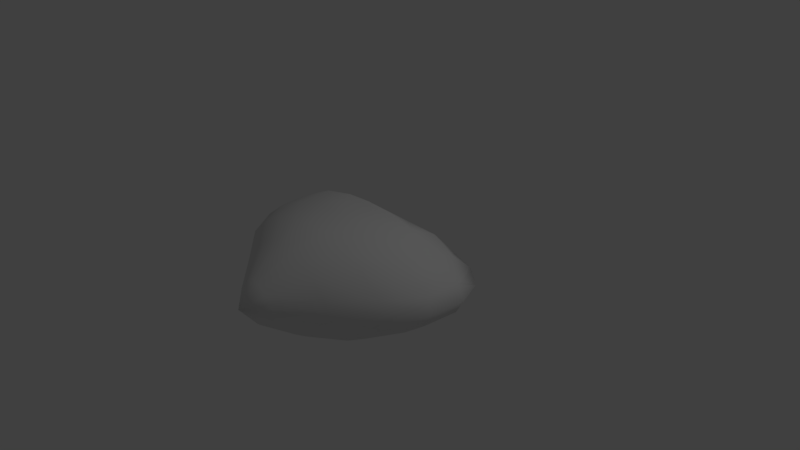 # Source: Heart.blend  (saved by Blender 2.78.0; exported with 4.5.12 LTS)
import bpy
from mathutils import Matrix  # noqa: F401  (used for matrix-valued properties, if any)

bpy.ops.wm.read_factory_settings(use_empty=True)
scene = bpy.context.scene
scene.name = 'Scene'

# ---- collections
col_collection_1 = bpy.data.collections.new('Collection 1'); scene.collection.children.link(col_collection_1)

# ---- world
world_world = bpy.data.worlds.new('World'); scene.world = world_world
world_world.color = (0.05088, 0.05088, 0.05088)
world_world.use_sun_shadow = False
world_world.sun_shadow_jitter_overblur = 0.0
world_world.cycles.sampling_method = 'MANUAL'

# ---- cameras
cam_camera = bpy.data.cameras.new('Camera')
cam_camera.clip_end = 100.0
cam_camera.lens = 35.0
cam_camera.sensor_width = 32.0
cam_camera.sensor_height = 18.0
cam_camera.ortho_scale = 7.314
cam_camera.dof.focus_distance = 0.0
cam_camera.dof.aperture_fstop = 128.0

# ---- lights
light_lamp = bpy.data.lights.new('Lamp', 'POINT')
light_lamp.transmission_factor = 0.0
light_lamp.cutoff_distance = 30.0
light_lamp.energy = 100.0
light_lamp.shadow_buffer_clip_start = 1.001
light_lamp.shadow_soft_size = 0.1
light_lamp.shadow_maximum_resolution = 0.006
light_lamp.use_absolute_resolution = True

# ---- meshes
me_plane = bpy.data.meshes.new('Plane')
me_plane.from_pydata([(0.3562, 0.004841, -0.7014), (0.3461, 0.6818, 0.01063), (0.7953, 0.004841, -0.6086), (0.7728, 0.7884, 0.01063), (1.193, 0.004841, -0.4318), (1.159, 0.6616, 0.01063), (1.534, 0.004841, -0.182), (1.491, 0.3877, 0.01063), (1.644, 0.01514, 0.01063), (0.3483, -0.4699, -0.7014), (0.0, -0.4699, -0.7211), (0.7752, -0.4699, -0.6086), (1.162, -0.4699, -0.4318), (1.494, -0.4699, -0.182), (1.6, -0.4641, 0.01063), (0.276, -0.9149, -0.7014), (0.0, -0.9149, -0.7211), (0.6195, -0.9149, -0.6086), (0.9305, -0.9149, -0.4318), (1.197, -0.9149, -0.182), (1.283, -0.8965, 0.01063), (0.1636, -1.335, -0.5505), (-4.447e-10, -1.335, -0.566), (0.371, -1.335, -0.4773), (0.5588, -1.335, -0.3381), (0.72, -1.335, -0.1412), (0.7719, -1.305, 0.01063), (0.05988, -1.766, -0.2687), (0.0, -1.766, -0.2764), (0.137, -1.766, -0.2323), (0.2068, -1.766, -0.1629), (0.2667, -1.766, -0.0896), (0.286, -1.723, 0.01063), (-0.001286, -2.0, 0.01063), (-0.3562, 0.004841, -0.7014), (-0.3461, 0.6818, 0.01063), (0.0, 0.004841, -0.7211), (-1.864e-06, 0.4107, 0.01063), (-0.7953, 0.004841, -0.6086), (-0.7728, 0.7884, 0.01063), (-1.193, 0.004841, -0.4318), (-1.159, 0.6616, 0.01063), (-1.534, 0.004841, -0.182), (-1.491, 0.3877, 0.01063), (-1.644, 0.01514, 0.01063), (-0.3483, -0.4699, -0.7014), (-0.7752, -0.4699, -0.6086), (-1.162, -0.4699, -0.4318), (-1.494, -0.4699, -0.182), (-1.6, -0.4641, 0.01063), (-0.276, -0.9149, -0.7014), (-0.6195, -0.9149, -0.6086), (-0.9305, -0.9149, -0.4318), (-1.197, -0.9149, -0.182), (-1.283, -0.8965, 0.01063), (-0.1636, -1.335, -0.5505), (-0.371, -1.335, -0.4773), (-0.5588, -1.335, -0.3381), (-0.72, -1.335, -0.1412), (-0.7719, -1.305, 0.01063), (-0.05988, -1.766, -0.2687), (-0.137, -1.766, -0.2323), (-0.2068, -1.766, -0.1629), (-0.2667, -1.766, -0.06493), (-0.286, -1.723, 0.01063), (0.3562, 0.004841, 0.7227), (0.7953, 0.004841, 0.6298), (1.193, 0.004841, 0.4531), (1.534, 0.004841, 0.2032), (0.3483, -0.4699, 0.7227), (0.0, -0.4699, 0.7423), (0.7752, -0.4699, 0.6298), (1.162, -0.4699, 0.4531), (1.494, -0.4699, 0.2032), (0.276, -0.9149, 0.7227), (0.0, -0.9149, 0.7423), (0.6195, -0.9149, 0.6298), (0.9305, -0.9149, 0.4531), (1.197, -0.9149, 0.2032), (0.1636, -1.335, 0.5718), (-4.447e-10, -1.335, 0.5873), (0.371, -1.335, 0.4986), (0.5588, -1.335, 0.3593), (0.72, -1.335, 0.1624), (0.05988, -1.766, 0.29), (0.0, -1.766, 0.2977), (0.137, -1.766, 0.2535), (0.2068, -1.766, 0.1842), (0.2667, -1.766, 0.1109), (-0.3562, 0.004841, 0.7227), (0.0, 0.004841, 0.7423), (-0.7953, 0.004841, 0.6298), (-1.193, 0.004841, 0.4531), (-1.534, 0.004841, 0.2032), (-0.3483, -0.4699, 0.7227), (-0.7752, -0.4699, 0.6298), (-1.162, -0.4699, 0.4531), (-1.494, -0.4699, 0.2032), (-0.276, -0.9149, 0.7227), (-0.6195, -0.9149, 0.6298), (-0.9305, -0.9149, 0.4531), (-1.197, -0.9149, 0.2032), (-0.1636, -1.335, 0.5718), (-0.371, -1.335, 0.4986), (-0.5588, -1.335, 0.3593), (-0.72, -1.335, 0.1624), (-0.05988, -1.766, 0.29), (-0.137, -1.766, 0.2535), (-0.2068, -1.766, 0.1842), (-0.2667, -1.766, 0.08619), (0.3385, 0.3544, -0.4493), (-9.355e-07, 0.1794, -0.462), (0.7559, 0.4233, -0.3893), (1.134, 0.3414, -0.2752), (1.458, 0.1645, -0.1138), (-0.3386, 0.3544, -0.4493), (-0.7559, 0.4233, -0.3893), (-1.134, 0.3414, -0.2752), (-1.458, 0.1645, -0.1138), (-9.355e-07, 0.1794, 0.4832), (0.7559, 0.4233, 0.4106), (0.3385, 0.3544, 0.4706), (1.134, 0.3414, 0.2964), (1.458, 0.1645, 0.135), (-0.3386, 0.3544, 0.4706), (-0.7559, 0.4233, 0.4106), (-1.134, 0.3414, 0.2964), (-1.458, 0.1645, 0.135)], [], [(111, 37, 1, 110), (110, 112, 2, 0), (112, 113, 4, 2), (113, 114, 6, 4), (7, 8, 6, 114), (2, 11, 9, 0), (8, 14, 13, 6), (0, 9, 10, 36), (4, 12, 11, 2), (6, 13, 12, 4), (11, 17, 15, 9), (14, 20, 19, 13), (12, 18, 17, 11), (9, 15, 16, 10), (13, 19, 18, 12), (17, 23, 21, 15), (20, 26, 25, 19), (18, 24, 23, 17), (15, 21, 22, 16), (19, 25, 24, 18), (23, 29, 27, 21), (26, 32, 31, 25), (24, 30, 29, 23), (21, 27, 28, 22), (25, 31, 30, 24), (29, 33, 27), (32, 33, 31), (30, 33, 29), (27, 33, 28), (31, 33, 30), (111, 115, 35, 37), (115, 34, 38, 116), (116, 38, 40, 117), (117, 40, 42, 118), (43, 118, 42, 44), (38, 34, 45, 46), (44, 42, 48, 49), (34, 36, 10, 45), (40, 38, 46, 47), (42, 40, 47, 48), (46, 45, 50, 51), (49, 48, 53, 54), (47, 46, 51, 52), (45, 10, 16, 50), (48, 47, 52, 53), (51, 50, 55, 56), (54, 53, 58, 59), (52, 51, 56, 57), (50, 16, 22, 55), (53, 52, 57, 58), (56, 55, 60, 61), (59, 58, 63, 64), (57, 56, 61, 62), (55, 22, 28, 60), (58, 57, 62, 63), (61, 60, 33), (64, 63, 33), (62, 61, 33), (60, 28, 33), (63, 62, 33), (119, 121, 1, 37), (121, 65, 66, 120), (120, 66, 67, 122), (122, 67, 68, 123), (7, 123, 68, 8), (66, 65, 69, 71), (8, 68, 73, 14), (65, 90, 70, 69), (67, 66, 71, 72), (68, 67, 72, 73), (71, 69, 74, 76), (14, 73, 78, 20), (72, 71, 76, 77), (69, 70, 75, 74), (73, 72, 77, 78), (76, 74, 79, 81), (20, 78, 83, 26), (77, 76, 81, 82), (74, 75, 80, 79), (78, 77, 82, 83), (81, 79, 84, 86), (26, 83, 88, 32), (82, 81, 86, 87), (79, 80, 85, 84), (83, 82, 87, 88), (86, 84, 33), (32, 88, 33), (87, 86, 33), (84, 85, 33), (88, 87, 33), (119, 37, 35, 124), (124, 125, 91, 89), (125, 126, 92, 91), (126, 127, 93, 92), (43, 44, 93, 127), (91, 95, 94, 89), (44, 49, 97, 93), (89, 94, 70, 90), (92, 96, 95, 91), (93, 97, 96, 92), (95, 99, 98, 94), (49, 54, 101, 97), (96, 100, 99, 95), (94, 98, 75, 70), (97, 101, 100, 96), (99, 103, 102, 98), (54, 59, 105, 101), (100, 104, 103, 99), (98, 102, 80, 75), (101, 105, 104, 100), (103, 107, 106, 102), (59, 64, 109, 105), (104, 108, 107, 103), (102, 106, 85, 80), (105, 109, 108, 104), (107, 33, 106), (64, 33, 109), (108, 33, 107), (106, 33, 85), (109, 33, 108), (41, 43, 127, 126), (39, 41, 126, 125), (35, 39, 125, 124), (90, 119, 124, 89), (5, 122, 123, 7), (3, 120, 122, 5), (1, 121, 120, 3), (90, 65, 121, 119), (41, 117, 118, 43), (39, 116, 117, 41), (35, 115, 116, 39), (36, 34, 115, 111), (5, 7, 114, 113), (3, 5, 113, 112), (1, 3, 112, 110), (36, 111, 110, 0)])
me_plane.polygons.foreach_set('use_smooth', [True] * 136)
_uv = me_plane.uv_layers.new(name='UVMap')
_uv.uv.foreach_set('vector', [0.3284, 0.9423, 0.3284, 0.9436, 0.3303, 0.9451, 0.3302, 0.9431, 0.3302, 0.9431, 0.3325, 0.9434, 0.3324, 0.941, 0.3302, 0.941, 0.3325, 0.9434, 0.3347, 0.9431, 0.3346, 0.9411, 0.3324, 0.941, 0.3347, 0.9431, 0.3367, 0.9424, 0.3367, 0.9412, 0.3346, 0.9411, 0.3367, 0.9435, 0.3375, 0.9414, 0.3367, 0.9412, 0.3367, 0.9424, 0.3324, 0.941, 0.3323, 0.9386, 0.3301, 0.9386, 0.3302, 0.941, 0.3375, 0.9414, 0.3373, 0.9387, 0.3365, 0.9387, 0.3367, 0.9412, 0.3302, 0.941, 0.3301, 0.9386, 0.3284, 0.9386, 0.3284, 0.941, 0.3346, 0.9411, 0.3344, 0.9386, 0.3323, 0.9386, 0.3324, 0.941, 0.3367, 0.9412, 0.3365, 0.9387, 0.3344, 0.9386, 0.3346, 0.9411, 0.3323, 0.9386, 0.3315, 0.9363, 0.3298, 0.9364, 0.3301, 0.9386, 0.3373, 0.9387, 0.3355, 0.9363, 0.3348, 0.9363, 0.3365, 0.9387, 0.3344, 0.9386, 0.3332, 0.9363, 0.3315, 0.9363, 0.3323, 0.9386, 0.3301, 0.9386, 0.3298, 0.9364, 0.3284, 0.9364, 0.3284, 0.9386, 0.3365, 0.9387, 0.3348, 0.9363, 0.3332, 0.9363, 0.3344, 0.9386, 0.3315, 0.9363, 0.3303, 0.9341, 0.3292, 0.9342, 0.3298, 0.9364, 0.3355, 0.9363, 0.3327, 0.934, 0.3323, 0.934, 0.3348, 0.9363, 0.3332, 0.9363, 0.3313, 0.9341, 0.3303, 0.9341, 0.3315, 0.9363, 0.3298, 0.9364, 0.3292, 0.9342, 0.3284, 0.9342, 0.3284, 0.9364, 0.3348, 0.9363, 0.3323, 0.934, 0.3313, 0.9341, 0.3332, 0.9363, 0.3303, 0.9341, 0.3291, 0.9317, 0.3287, 0.9317, 0.3292, 0.9342, 0.3327, 0.934, 0.33, 0.9317, 0.3298, 0.9316, 0.3323, 0.934, 0.3313, 0.9341, 0.3295, 0.9316, 0.3291, 0.9317, 0.3303, 0.9341, 0.3292, 0.9342, 0.3287, 0.9317, 0.3284, 0.9317, 0.3284, 0.9342, 0.3323, 0.934, 0.3298, 0.9316, 0.3295, 0.9316, 0.3313, 0.9341, 0.3291, 0.9317, 0.3284, 0.9302, 0.3287, 0.9317, 0.33, 0.9317, 0.3284, 0.9302, 0.3298, 0.9316, 0.3295, 0.9316, 0.3284, 0.9302, 0.3291, 0.9317, 0.3287, 0.9317, 0.3284, 0.9302, 0.3284, 0.9317, 0.3298, 0.9316, 0.3284, 0.9302, 0.3295, 0.9316, 0.3284, 0.9423, 0.3265, 0.9431, 0.3264, 0.9451, 0.3284, 0.9436, 0.3265, 0.9431, 0.3266, 0.941, 0.3243, 0.941, 0.3242, 0.9434, 0.3242, 0.9434, 0.3243, 0.941, 0.3221, 0.9411, 0.322, 0.9431, 0.322, 0.9431, 0.3221, 0.9411, 0.32, 0.9412, 0.32, 0.9424, 0.32, 0.9435, 0.32, 0.9424, 0.32, 0.9412, 0.3192, 0.9414, 0.3243, 0.941, 0.3266, 0.941, 0.3266, 0.9386, 0.3244, 0.9386, 0.3192, 0.9414, 0.32, 0.9412, 0.3203, 0.9387, 0.3194, 0.9387, 0.3266, 0.941, 0.3284, 0.941, 0.3284, 0.9386, 0.3266, 0.9386, 0.3221, 0.9411, 0.3243, 0.941, 0.3244, 0.9386, 0.3223, 0.9386, 0.32, 0.9412, 0.3221, 0.9411, 0.3223, 0.9386, 0.3203, 0.9387, 0.3244, 0.9386, 0.3266, 0.9386, 0.327, 0.9364, 0.3252, 0.9363, 0.3194, 0.9387, 0.3203, 0.9387, 0.3219, 0.9363, 0.3212, 0.9363, 0.3223, 0.9386, 0.3244, 0.9386, 0.3252, 0.9363, 0.3235, 0.9363, 0.3266, 0.9386, 0.3284, 0.9386, 0.3284, 0.9364, 0.327, 0.9364, 0.3203, 0.9387, 0.3223, 0.9386, 0.3235, 0.9363, 0.3219, 0.9363, 0.3252, 0.9363, 0.327, 0.9364, 0.3275, 0.9342, 0.3264, 0.9341, 0.3212, 0.9363, 0.3219, 0.9363, 0.3244, 0.934, 0.3241, 0.934, 0.3235, 0.9363, 0.3252, 0.9363, 0.3264, 0.9341, 0.3254, 0.9341, 0.327, 0.9364, 0.3284, 0.9364, 0.3284, 0.9342, 0.3275, 0.9342, 0.3219, 0.9363, 0.3235, 0.9363, 0.3254, 0.9341, 0.3244, 0.934, 0.3264, 0.9341, 0.3275, 0.9342, 0.328, 0.9317, 0.3276, 0.9317, 0.3241, 0.934, 0.3244, 0.934, 0.3269, 0.9315, 0.3268, 0.9317, 0.3254, 0.9341, 0.3264, 0.9341, 0.3276, 0.9317, 0.3272, 0.9316, 0.3275, 0.9342, 0.3284, 0.9342, 0.3284, 0.9317, 0.328, 0.9317, 0.3244, 0.934, 0.3254, 0.9341, 0.3272, 0.9316, 0.3269, 0.9315, 0.3276, 0.9317, 0.328, 0.9317, 0.3284, 0.9302, 0.3268, 0.9317, 0.3269, 0.9315, 0.3284, 0.9302, 0.3272, 0.9316, 0.3276, 0.9317, 0.3284, 0.9302, 0.328, 0.9317, 0.3284, 0.9317, 0.3284, 0.9302, 0.3269, 0.9315, 0.3272, 0.9316, 0.3284, 0.9302, 0.3284, 0.9427, 0.3304, 0.9435, 0.3303, 0.9451, 0.3284, 0.9436, 0.3304, 0.9435, 0.3306, 0.9418, 0.3333, 0.9417, 0.333, 0.9437, 0.333, 0.9437, 0.3333, 0.9417, 0.3355, 0.9416, 0.3352, 0.9433, 0.3352, 0.9433, 0.3355, 0.9416, 0.3372, 0.9415, 0.3369, 0.9425, 0.3367, 0.9435, 0.3369, 0.9425, 0.3372, 0.9415, 0.3375, 0.9414, 0.3333, 0.9417, 0.3306, 0.9418, 0.3305, 0.9388, 0.3331, 0.9388, 0.3375, 0.9414, 0.3372, 0.9415, 0.3369, 0.9387, 0.3373, 0.9387, 0.3306, 0.9418, 0.3284, 0.9418, 0.3284, 0.9388, 0.3305, 0.9388, 0.3355, 0.9416, 0.3333, 0.9417, 0.3331, 0.9388, 0.3353, 0.9388, 0.3372, 0.9415, 0.3355, 0.9416, 0.3353, 0.9388, 0.3369, 0.9387, 0.3331, 0.9388, 0.3305, 0.9388, 0.3301, 0.936, 0.3322, 0.9361, 0.3373, 0.9387, 0.3369, 0.9387, 0.3352, 0.9362, 0.3355, 0.9363, 0.3353, 0.9388, 0.3331, 0.9388, 0.3322, 0.9361, 0.3339, 0.9361, 0.3305, 0.9388, 0.3284, 0.9388, 0.3284, 0.936, 0.3301, 0.936, 0.3369, 0.9387, 0.3353, 0.9388, 0.3339, 0.9361, 0.3352, 0.9362, 0.3322, 0.9361, 0.3301, 0.936, 0.3294, 0.9335, 0.3306, 0.9336, 0.3355, 0.9363, 0.3352, 0.9362, 0.3325, 0.9338, 0.3327, 0.934, 0.3339, 0.9361, 0.3322, 0.9361, 0.3306, 0.9336, 0.3316, 0.9337, 0.3301, 0.936, 0.3284, 0.936, 0.3284, 0.9335, 0.3294, 0.9335, 0.3352, 0.9362, 0.3339, 0.9361, 0.3316, 0.9337, 0.3325, 0.9338, 0.3306, 0.9336, 0.3294, 0.9335, 0.3287, 0.9312, 0.3292, 0.9312, 0.3327, 0.934, 0.3325, 0.9338, 0.3299, 0.9314, 0.33, 0.9317, 0.3316, 0.9337, 0.3306, 0.9336, 0.3292, 0.9312, 0.3295, 0.9313, 0.3294, 0.9335, 0.3284, 0.9335, 0.3284, 0.9312, 0.3287, 0.9312, 0.3325, 0.9338, 0.3316, 0.9337, 0.3295, 0.9313, 0.3299, 0.9314, 0.3292, 0.9312, 0.3287, 0.9312, 0.3284, 0.9302, 0.33, 0.9317, 0.3299, 0.9314, 0.3284, 0.9302, 0.3295, 0.9313, 0.3292, 0.9312, 0.3284, 0.9302, 0.3287, 0.9312, 0.3284, 0.9312, 0.3284, 0.9302, 0.3299, 0.9314, 0.3295, 0.9313, 0.3284, 0.9302, 0.3284, 0.9427, 0.3284, 0.9436, 0.3264, 0.9451, 0.3263, 0.9435, 0.3263, 0.9435, 0.3237, 0.9437, 0.3234, 0.9417, 0.3261, 0.9418, 0.3237, 0.9437, 0.3216, 0.9433, 0.3212, 0.9416, 0.3234, 0.9417, 0.3216, 0.9433, 0.3198, 0.9425, 0.3195, 0.9415, 0.3212, 0.9416, 0.32, 0.9435, 0.3192, 0.9414, 0.3195, 0.9415, 0.3198, 0.9425, 0.3234, 0.9417, 0.3236, 0.9388, 0.3262, 0.9388, 0.3261, 0.9418, 0.3192, 0.9414, 0.3194, 0.9387, 0.3198, 0.9387, 0.3195, 0.9415, 0.3261, 0.9418, 0.3262, 0.9388, 0.3284, 0.9388, 0.3284, 0.9418, 0.3212, 0.9416, 0.3214, 0.9388, 0.3236, 0.9388, 0.3234, 0.9417, 0.3195, 0.9415, 0.3198, 0.9387, 0.3214, 0.9388, 0.3212, 0.9416, 0.3236, 0.9388, 0.3245, 0.9361, 0.3266, 0.936, 0.3262, 0.9388, 0.3194, 0.9387, 0.3212, 0.9363, 0.3215, 0.9362, 0.3198, 0.9387, 0.3214, 0.9388, 0.3228, 0.9361, 0.3245, 0.9361, 0.3236, 0.9388, 0.3262, 0.9388, 0.3266, 0.936, 0.3284, 0.936, 0.3284, 0.9388, 0.3198, 0.9387, 0.3215, 0.9362, 0.3228, 0.9361, 0.3214, 0.9388, 0.3245, 0.9361, 0.3261, 0.9336, 0.3274, 0.9335, 0.3266, 0.936, 0.3212, 0.9363, 0.3241, 0.934, 0.3242, 0.9338, 0.3215, 0.9362, 0.3228, 0.9361, 0.3251, 0.9337, 0.3261, 0.9336, 0.3245, 0.9361, 0.3266, 0.936, 0.3274, 0.9335, 0.3284, 0.9335, 0.3284, 0.936, 0.3215, 0.9362, 0.3242, 0.9338, 0.3251, 0.9337, 0.3228, 0.9361, 0.3261, 0.9336, 0.3276, 0.9312, 0.328, 0.9312, 0.3274, 0.9335, 0.3241, 0.934, 0.3268, 0.9317, 0.3269, 0.9314, 0.3242, 0.9338, 0.3251, 0.9337, 0.3272, 0.9313, 0.3276, 0.9312, 0.3261, 0.9336, 0.3274, 0.9335, 0.328, 0.9312, 0.3284, 0.9312, 0.3284, 0.9335, 0.3242, 0.9338, 0.3269, 0.9314, 0.3272, 0.9313, 0.3251, 0.9337, 0.3276, 0.9312, 0.3284, 0.9302, 0.328, 0.9312, 0.3268, 0.9317, 0.3284, 0.9302, 0.3269, 0.9314, 0.3272, 0.9313, 0.3284, 0.9302, 0.3276, 0.9312, 0.328, 0.9312, 0.3284, 0.9302, 0.3284, 0.9312, 0.3269, 0.9314, 0.3284, 0.9302, 0.3272, 0.9313, 0.3219, 0.945, 0.32, 0.9435, 0.3198, 0.9425, 0.3216, 0.9433, 0.324, 0.9457, 0.3219, 0.945, 0.3216, 0.9433, 0.3237, 0.9437, 0.3264, 0.9451, 0.324, 0.9457, 0.3237, 0.9437, 0.3263, 0.9435, 0.3284, 0.9418, 0.3284, 0.9427, 0.3263, 0.9435, 0.3261, 0.9418, 0.3348, 0.945, 0.3352, 0.9433, 0.3369, 0.9425, 0.3367, 0.9435, 0.3327, 0.9457, 0.333, 0.9437, 0.3352, 0.9433, 0.3348, 0.945, 0.3303, 0.9451, 0.3304, 0.9435, 0.333, 0.9437, 0.3327, 0.9457, 0.3284, 0.9418, 0.3306, 0.9418, 0.3304, 0.9435, 0.3284, 0.9427, 0.3219, 0.945, 0.322, 0.9431, 0.32, 0.9424, 0.32, 0.9435, 0.324, 0.9457, 0.3242, 0.9434, 0.322, 0.9431, 0.3219, 0.945, 0.3264, 0.9451, 0.3265, 0.9431, 0.3242, 0.9434, 0.324, 0.9457, 0.3284, 0.941, 0.3266, 0.941, 0.3265, 0.9431, 0.3284, 0.9423, 0.3348, 0.945, 0.3367, 0.9435, 0.3367, 0.9424, 0.3347, 0.9431, 0.3327, 0.9457, 0.3348, 0.945, 0.3347, 0.9431, 0.3325, 0.9434, 0.3303, 0.9451, 0.3327, 0.9457, 0.3325, 0.9434, 0.3302, 0.9431, 0.3284, 0.941, 0.3284, 0.9423, 0.3302, 0.9431, 0.3302, 0.941])
_ca = me_plane.color_attributes.new('Col', 'BYTE_COLOR', 'CORNER')
_ca.data.foreach_set('color', [0.6584, 0.016, 0.01229, 1.0, 0.6584, 0.016, 0.01229, 1.0, 0.6584, 0.016, 0.01229, 1.0, 0.6584, 0.016, 0.01229, 1.0, 0.6584, 0.016, 0.01229, 1.0, 0.6584, 0.016, 0.01229, 1.0, 0.6584, 0.016, 0.01229, 1.0, 0.6584, 0.016, 0.01229, 1.0, 0.6584, 0.016, 0.01229, 1.0, 0.6584, 0.016, 0.01229, 1.0, 0.6584, 0.016, 0.01229, 1.0, 0.6584, 0.016, 0.01229, 1.0, 0.6584, 0.016, 0.01229, 1.0, 0.6584, 0.016, 0.01229, 1.0, 0.6584, 0.016, 0.01229, 1.0, 0.6584, 0.016, 0.01229, 1.0, 0.6584, 0.016, 0.01229, 1.0, 0.6584, 0.016, 0.01229, 1.0, 0.6584, 0.016, 0.01229, 1.0, 0.6584, 0.016, 0.01229, 1.0, 0.6584, 0.016, 0.01229, 1.0, 0.6584, 0.016, 0.01229, 1.0, 0.6584, 0.016, 0.01229, 1.0, 0.6584, 0.016, 0.01229, 1.0, 0.6584, 0.016, 0.01229, 1.0, 0.6584, 0.016, 0.01229, 1.0, 0.6584, 0.016, 0.01229, 1.0, 0.6584, 0.016, 0.01229, 1.0, 0.6584, 0.016, 0.01229, 1.0, 0.6584, 0.016, 0.01229, 1.0, 0.6584, 0.016, 0.01229, 1.0, 0.6584, 0.016, 0.01229, 1.0, 0.6584, 0.016, 0.01229, 1.0, 0.6584, 0.016, 0.01229, 1.0, 0.6584, 0.016, 0.01229, 1.0, 0.6584, 0.016, 0.01229, 1.0, 0.6584, 0.016, 0.01229, 1.0, 0.6584, 0.016, 0.01229, 1.0, 0.6584, 0.016, 0.01229, 1.0, 0.6584, 0.016, 0.01229, 1.0, 0.6584, 0.016, 0.01229, 1.0, 0.6584, 0.016, 0.01229, 1.0, 0.6584, 0.016, 0.01229, 1.0, 0.6584, 0.016, 0.01229, 1.0, 0.6584, 0.016, 0.01229, 1.0, 0.6584, 0.016, 0.01229, 1.0, 0.6584, 0.016, 0.01229, 1.0, 0.6584, 0.016, 0.01229, 1.0, 0.6584, 0.016, 0.01229, 1.0, 0.6584, 0.016, 0.01229, 1.0, 0.6584, 0.016, 0.01229, 1.0, 0.6584, 0.016, 0.01229, 1.0, 0.6584, 0.016, 0.01229, 1.0, 0.6584, 0.016, 0.01229, 1.0, 0.6584, 0.016, 0.01229, 1.0, 0.6584, 0.016, 0.01229, 1.0, 0.6584, 0.016, 0.01229, 1.0, 0.6584, 0.016, 0.01229, 1.0, 0.6584, 0.016, 0.01229, 1.0, 0.6584, 0.016, 0.01229, 1.0, 0.6584, 0.016, 0.01229, 1.0, 0.6584, 0.016, 0.01229, 1.0, 0.6584, 0.016, 0.01229, 1.0, 0.6584, 0.016, 0.01229, 1.0, 0.6584, 0.016, 0.01229, 1.0, 0.6584, 0.016, 0.01229, 1.0, 0.6584, 0.016, 0.01229, 1.0, 0.6584, 0.016, 0.01229, 1.0, 0.6584, 0.016, 0.01229, 1.0, 0.6584, 0.016, 0.01229, 1.0, 0.6584, 0.016, 0.01229, 1.0, 0.6584, 0.016, 0.01229, 1.0, 0.6584, 0.016, 0.01229, 1.0, 0.6584, 0.016, 0.01229, 1.0, 0.6584, 0.016, 0.01229, 1.0, 0.6584, 0.016, 0.01229, 1.0, 0.6584, 0.016, 0.01229, 1.0, 0.6584, 0.016, 0.01229, 1.0, 0.6584, 0.016, 0.01229, 1.0, 0.6584, 0.016, 0.01229, 1.0, 0.6584, 0.016, 0.01229, 1.0, 0.6584, 0.016, 0.01229, 1.0, 0.6584, 0.016, 0.01229, 1.0, 0.6584, 0.016, 0.01229, 1.0, 0.6584, 0.016, 0.01229, 1.0, 0.6584, 0.016, 0.01229, 1.0, 0.6584, 0.016, 0.01229, 1.0, 0.6584, 0.016, 0.01229, 1.0, 0.6584, 0.016, 0.01229, 1.0, 0.6584, 0.016, 0.01229, 1.0, 0.6584, 0.016, 0.01229, 1.0, 0.6584, 0.016, 0.01229, 1.0, 0.6584, 0.016, 0.01229, 1.0, 0.6584, 0.016, 0.01229, 1.0, 0.6584, 0.016, 0.01229, 1.0, 0.6584, 0.016, 0.01229, 1.0, 0.6584, 0.016, 0.01229, 1.0, 0.6584, 0.016, 0.01229, 1.0, 0.6584, 0.016, 0.01229, 1.0, 0.6584, 0.016, 0.01229, 1.0, 0.6584, 0.016, 0.01229, 1.0, 0.6584, 0.016, 0.01229, 1.0, 0.6584, 0.016, 0.01229, 1.0, 0.6584, 0.016, 0.01229, 1.0, 0.6584, 0.016, 0.01229, 1.0, 0.6584, 0.016, 0.01229, 1.0, 0.6584, 0.016, 0.01229, 1.0, 0.6584, 0.016, 0.01229, 1.0, 0.6584, 0.016, 0.01229, 1.0, 0.6584, 0.016, 0.01229, 1.0, 0.6584, 0.016, 0.01229, 1.0, 0.6584, 0.016, 0.01229, 1.0, 0.6584, 0.016, 0.01229, 1.0, 0.6584, 0.016, 0.01229, 1.0, 0.6584, 0.016, 0.01229, 1.0, 0.6584, 0.016, 0.01229, 1.0, 0.6584, 0.016, 0.01229, 1.0, 0.6584, 0.016, 0.01229, 1.0, 0.6584, 0.016, 0.01229, 1.0, 0.6584, 0.016, 0.01229, 1.0, 0.6584, 0.016, 0.01229, 1.0, 0.6584, 0.016, 0.01229, 1.0, 0.6584, 0.016, 0.01229, 1.0, 0.6584, 0.016, 0.01229, 1.0, 0.6584, 0.016, 0.01229, 1.0, 0.6584, 0.016, 0.01229, 1.0, 0.6584, 0.016, 0.01229, 1.0, 0.6584, 0.016, 0.01229, 1.0, 0.6584, 0.016, 0.01229, 1.0, 0.6584, 0.016, 0.01229, 1.0, 0.6584, 0.016, 0.01229, 1.0, 0.6584, 0.016, 0.01229, 1.0, 0.6584, 0.016, 0.01229, 1.0, 0.6584, 0.016, 0.01229, 1.0, 0.6584, 0.016, 0.01229, 1.0, 0.6584, 0.016, 0.01229, 1.0, 0.6584, 0.016, 0.01229, 1.0, 0.6584, 0.016, 0.01229, 1.0, 0.6584, 0.016, 0.01229, 1.0, 0.6584, 0.016, 0.01229, 1.0, 0.6584, 0.016, 0.01229, 1.0, 0.6584, 0.016, 0.01229, 1.0, 0.6584, 0.016, 0.01229, 1.0, 0.6584, 0.016, 0.01229, 1.0, 0.6584, 0.016, 0.01229, 1.0, 0.6584, 0.016, 0.01229, 1.0, 0.6584, 0.016, 0.01229, 1.0, 0.6584, 0.016, 0.01229, 1.0, 0.6584, 0.016, 0.01229, 1.0, 0.6584, 0.016, 0.01229, 1.0, 0.6584, 0.016, 0.01229, 1.0, 0.6584, 0.016, 0.01229, 1.0, 0.6584, 0.016, 0.01229, 1.0, 0.6584, 0.016, 0.01229, 1.0, 0.6584, 0.016, 0.01229, 1.0, 0.6584, 0.016, 0.01229, 1.0, 0.6584, 0.016, 0.01229, 1.0, 0.6584, 0.016, 0.01229, 1.0, 0.6584, 0.016, 0.01229, 1.0, 0.6584, 0.016, 0.01229, 1.0, 0.6584, 0.016, 0.01229, 1.0, 0.6584, 0.016, 0.01229, 1.0, 0.6584, 0.016, 0.01229, 1.0, 0.6584, 0.016, 0.01229, 1.0, 0.6584, 0.016, 0.01229, 1.0, 0.6584, 0.016, 0.01229, 1.0, 0.6584, 0.016, 0.01229, 1.0, 0.6584, 0.016, 0.01229, 1.0, 0.6584, 0.016, 0.01229, 1.0, 0.6584, 0.016, 0.01229, 1.0, 0.6584, 0.016, 0.01229, 1.0, 0.6584, 0.016, 0.01229, 1.0, 0.6584, 0.016, 0.01229, 1.0, 0.6584, 0.016, 0.01229, 1.0, 0.6584, 0.016, 0.01229, 1.0, 0.6584, 0.016, 0.01229, 1.0, 0.6584, 0.016, 0.01229, 1.0, 0.6584, 0.016, 0.01229, 1.0, 0.6584, 0.016, 0.01229, 1.0, 0.6584, 0.016, 0.01229, 1.0, 0.6584, 0.016, 0.01229, 1.0, 0.6584, 0.016, 0.01229, 1.0, 0.6584, 0.016, 0.01229, 1.0, 0.6584, 0.016, 0.01229, 1.0, 0.6584, 0.016, 0.01229, 1.0, 0.6584, 0.016, 0.01229, 1.0, 0.6584, 0.016, 0.01229, 1.0, 0.6584, 0.016, 0.01229, 1.0, 0.6584, 0.016, 0.01229, 1.0, 0.6584, 0.016, 0.01229, 1.0, 0.6584, 0.016, 0.01229, 1.0, 0.6584, 0.016, 0.01229, 1.0, 0.6584, 0.016, 0.01229, 1.0, 0.6584, 0.016, 0.01229, 1.0, 0.6584, 0.016, 0.01229, 1.0, 0.6584, 0.016, 0.01229, 1.0, 0.6584, 0.016, 0.01229, 1.0, 0.6584, 0.016, 0.01229, 1.0, 0.6584, 0.016, 0.01229, 1.0, 0.6584, 0.016, 0.01229, 1.0, 0.6584, 0.016, 0.01229, 1.0, 0.6584, 0.016, 0.01229, 1.0, 0.6584, 0.016, 0.01229, 1.0, 0.6584, 0.016, 0.01229, 1.0, 0.6584, 0.016, 0.01229, 1.0, 0.6584, 0.016, 0.01229, 1.0, 0.6584, 0.016, 0.01229, 1.0, 0.6584, 0.016, 0.01229, 1.0, 0.6584, 0.016, 0.01229, 1.0, 0.6584, 0.016, 0.01229, 1.0, 0.6584, 0.016, 0.01229, 1.0, 0.6584, 0.016, 0.01229, 1.0, 0.6584, 0.016, 0.01229, 1.0, 0.6584, 0.016, 0.01229, 1.0, 0.6584, 0.016, 0.01229, 1.0, 0.6584, 0.016, 0.01229, 1.0, 0.6584, 0.016, 0.01229, 1.0, 0.6584, 0.016, 0.01229, 1.0, 0.6584, 0.016, 0.01229, 1.0, 0.6584, 0.016, 0.01229, 1.0, 0.6584, 0.016, 0.01229, 1.0, 0.6584, 0.016, 0.01229, 1.0, 0.6584, 0.016, 0.01229, 1.0, 0.6584, 0.016, 0.01229, 1.0, 0.6584, 0.016, 0.01229, 1.0, 0.6584, 0.016, 0.01229, 1.0, 0.6584, 0.016, 0.01229, 1.0, 0.6584, 0.016, 0.01229, 1.0, 0.6584, 0.016, 0.01229, 1.0, 0.6584, 0.016, 0.01229, 1.0, 0.6584, 0.016, 0.01229, 1.0, 0.6584, 0.016, 0.01229, 1.0, 0.6584, 0.016, 0.01229, 1.0, 0.6584, 0.016, 0.01229, 1.0, 0.6584, 0.016, 0.01229, 1.0, 0.6584, 0.016, 0.01229, 1.0, 0.6584, 0.016, 0.01229, 1.0, 0.6584, 0.016, 0.01229, 1.0, 0.6584, 0.016, 0.01229, 1.0, 0.6584, 0.016, 0.01229, 1.0, 0.6584, 0.016, 0.01229, 1.0, 0.6584, 0.016, 0.01229, 1.0, 0.6584, 0.016, 0.01229, 1.0, 0.6584, 0.016, 0.01229, 1.0, 0.6584, 0.016, 0.01229, 1.0, 0.6584, 0.016, 0.01229, 1.0, 0.6584, 0.016, 0.01229, 1.0, 0.6584, 0.016, 0.01229, 1.0, 0.6584, 0.016, 0.01229, 1.0, 0.6584, 0.016, 0.01229, 1.0, 0.6584, 0.016, 0.01229, 1.0, 0.6584, 0.016, 0.01229, 1.0, 0.6584, 0.016, 0.01229, 1.0, 0.6584, 0.016, 0.01229, 1.0, 0.6584, 0.016, 0.01229, 1.0, 0.6584, 0.016, 0.01229, 1.0, 0.6584, 0.016, 0.01229, 1.0, 0.6584, 0.016, 0.01229, 1.0, 0.6584, 0.016, 0.01229, 1.0, 0.6584, 0.016, 0.01229, 1.0, 0.6584, 0.016, 0.01229, 1.0, 0.6584, 0.016, 0.01229, 1.0, 0.6584, 0.016, 0.01229, 1.0, 0.6584, 0.016, 0.01229, 1.0, 0.6584, 0.016, 0.01229, 1.0, 0.6584, 0.016, 0.01229, 1.0, 0.6584, 0.016, 0.01229, 1.0, 0.6584, 0.016, 0.01229, 1.0, 0.6584, 0.016, 0.01229, 1.0, 0.6584, 0.016, 0.01229, 1.0, 0.6584, 0.016, 0.01229, 1.0, 0.6584, 0.016, 0.01229, 1.0, 0.6584, 0.016, 0.01229, 1.0, 0.6584, 0.016, 0.01229, 1.0, 0.6584, 0.016, 0.01229, 1.0, 0.6584, 0.016, 0.01229, 1.0, 0.6584, 0.016, 0.01229, 1.0, 0.6584, 0.016, 0.01229, 1.0, 0.6584, 0.016, 0.01229, 1.0, 0.6584, 0.016, 0.01229, 1.0, 0.6584, 0.016, 0.01229, 1.0, 0.6584, 0.016, 0.01229, 1.0, 0.6584, 0.016, 0.01229, 1.0, 0.6584, 0.016, 0.01229, 1.0, 0.6584, 0.016, 0.01229, 1.0, 0.6584, 0.016, 0.01229, 1.0, 0.6584, 0.016, 0.01229, 1.0, 0.6584, 0.016, 0.01229, 1.0, 0.6584, 0.016, 0.01229, 1.0, 0.6584, 0.016, 0.01229, 1.0, 0.6584, 0.016, 0.01229, 1.0, 0.6584, 0.016, 0.01229, 1.0, 0.6584, 0.016, 0.01229, 1.0, 0.6584, 0.016, 0.01229, 1.0, 0.6584, 0.016, 0.01229, 1.0, 0.6584, 0.016, 0.01229, 1.0, 0.6584, 0.016, 0.01229, 1.0, 0.6584, 0.016, 0.01229, 1.0, 0.6584, 0.016, 0.01229, 1.0, 0.6584, 0.016, 0.01229, 1.0, 0.6584, 0.016, 0.01229, 1.0, 0.6584, 0.016, 0.01229, 1.0, 0.6584, 0.016, 0.01229, 1.0, 0.6584, 0.016, 0.01229, 1.0, 0.6584, 0.016, 0.01229, 1.0, 0.6584, 0.016, 0.01229, 1.0, 0.6584, 0.016, 0.01229, 1.0, 0.6584, 0.016, 0.01229, 1.0, 0.6584, 0.016, 0.01229, 1.0, 0.6584, 0.016, 0.01229, 1.0, 0.6584, 0.016, 0.01229, 1.0, 0.6584, 0.016, 0.01229, 1.0, 0.6584, 0.016, 0.01229, 1.0, 0.6584, 0.016, 0.01229, 1.0, 0.6584, 0.016, 0.01229, 1.0, 0.6584, 0.016, 0.01229, 1.0, 0.6584, 0.016, 0.01229, 1.0, 0.6584, 0.016, 0.01229, 1.0, 0.6584, 0.016, 0.01229, 1.0, 0.6584, 0.016, 0.01229, 1.0, 0.6584, 0.016, 0.01229, 1.0, 0.6584, 0.016, 0.01229, 1.0, 0.6584, 0.016, 0.01229, 1.0, 0.6584, 0.016, 0.01229, 1.0, 0.6584, 0.016, 0.01229, 1.0, 0.6584, 0.016, 0.01229, 1.0, 0.6584, 0.016, 0.01229, 1.0, 0.6584, 0.016, 0.01229, 1.0, 0.6584, 0.016, 0.01229, 1.0, 0.6584, 0.016, 0.01229, 1.0, 0.6584, 0.016, 0.01229, 1.0, 0.6584, 0.016, 0.01229, 1.0, 0.6584, 0.016, 0.01229, 1.0, 0.6584, 0.016, 0.01229, 1.0, 0.6584, 0.016, 0.01229, 1.0, 0.6584, 0.016, 0.01229, 1.0, 0.6584, 0.016, 0.01229, 1.0, 0.6584, 0.016, 0.01229, 1.0, 0.6584, 0.016, 0.01229, 1.0, 0.6584, 0.016, 0.01229, 1.0, 0.6584, 0.016, 0.01229, 1.0, 0.6584, 0.016, 0.01229, 1.0, 0.6584, 0.016, 0.01229, 1.0, 0.6584, 0.016, 0.01229, 1.0, 0.6584, 0.016, 0.01229, 1.0, 0.6584, 0.016, 0.01229, 1.0, 0.6584, 0.016, 0.01229, 1.0, 0.6584, 0.016, 0.01229, 1.0, 0.6584, 0.016, 0.01229, 1.0, 0.6584, 0.016, 0.01229, 1.0, 0.6584, 0.016, 0.01229, 1.0, 0.6584, 0.016, 0.01229, 1.0, 0.6584, 0.016, 0.01229, 1.0, 0.6584, 0.016, 0.01229, 1.0, 0.6584, 0.016, 0.01229, 1.0, 0.6584, 0.016, 0.01229, 1.0, 0.6584, 0.016, 0.01229, 1.0, 0.6584, 0.016, 0.01229, 1.0, 0.6584, 0.016, 0.01229, 1.0, 0.6584, 0.016, 0.01229, 1.0, 0.6584, 0.016, 0.01229, 1.0, 0.6584, 0.016, 0.01229, 1.0, 0.6584, 0.016, 0.01229, 1.0, 0.6584, 0.016, 0.01229, 1.0, 0.6584, 0.016, 0.01229, 1.0, 0.6584, 0.016, 0.01229, 1.0, 0.6584, 0.016, 0.01229, 1.0, 0.6584, 0.016, 0.01229, 1.0, 0.6584, 0.016, 0.01229, 1.0, 0.6584, 0.016, 0.01229, 1.0, 0.6584, 0.016, 0.01229, 1.0, 0.6584, 0.016, 0.01229, 1.0, 0.6584, 0.016, 0.01229, 1.0, 0.6584, 0.016, 0.01229, 1.0, 0.6584, 0.016, 0.01229, 1.0, 0.6584, 0.016, 0.01229, 1.0, 0.6584, 0.016, 0.01229, 1.0, 0.6584, 0.016, 0.01229, 1.0, 0.6584, 0.016, 0.01229, 1.0, 0.6584, 0.016, 0.01229, 1.0, 0.6584, 0.016, 0.01229, 1.0, 0.6584, 0.016, 0.01229, 1.0, 0.6584, 0.016, 0.01229, 1.0, 0.6584, 0.016, 0.01229, 1.0, 0.6584, 0.016, 0.01229, 1.0, 0.6584, 0.016, 0.01229, 1.0, 0.6584, 0.016, 0.01229, 1.0, 0.6584, 0.01681, 0.01298, 1.0, 0.6584, 0.016, 0.01229, 1.0, 0.6584, 0.016, 0.01229, 1.0, 0.6584, 0.016, 0.01229, 1.0, 0.6584, 0.016, 0.01229, 1.0, 0.6584, 0.016, 0.01229, 1.0, 0.6584, 0.016, 0.01229, 1.0, 0.6584, 0.016, 0.01229, 1.0, 0.6584, 0.016, 0.01229, 1.0, 0.6584, 0.016, 0.01229, 1.0, 0.6584, 0.016, 0.01229, 1.0, 0.6584, 0.01681, 0.01298, 1.0, 0.6584, 0.016, 0.01229, 1.0, 0.6584, 0.016, 0.01229, 1.0, 0.6584, 0.016, 0.01229, 1.0, 0.6584, 0.016, 0.01229, 1.0, 0.6584, 0.016, 0.01229, 1.0, 0.6584, 0.016, 0.01229, 1.0, 0.6584, 0.016, 0.01229, 1.0, 0.6584, 0.016, 0.01229, 1.0, 0.6584, 0.016, 0.01229, 1.0, 0.6584, 0.016, 0.01229, 1.0, 0.6584, 0.016, 0.01229, 1.0, 0.6584, 0.016, 0.01229, 1.0, 0.6584, 0.016, 0.01229, 1.0, 0.6584, 0.016, 0.01229, 1.0, 0.6584, 0.016, 0.01229, 1.0, 0.6584, 0.016, 0.01229, 1.0, 0.6584, 0.016, 0.01229, 1.0, 0.6584, 0.016, 0.01229, 1.0, 0.6584, 0.016, 0.01229, 1.0, 0.6584, 0.016, 0.01229, 1.0, 0.6584, 0.016, 0.01229, 1.0, 0.6584, 0.016, 0.01229, 1.0, 0.6584, 0.016, 0.01229, 1.0, 0.6584, 0.016, 0.01229, 1.0, 0.6584, 0.016, 0.01229, 1.0, 0.6584, 0.016, 0.01229, 1.0, 0.6584, 0.016, 0.01229, 1.0, 0.6584, 0.016, 0.01229, 1.0, 0.6584, 0.016, 0.01229, 1.0, 0.6584, 0.016, 0.01229, 1.0, 0.6584, 0.016, 0.01229, 1.0, 0.6584, 0.016, 0.01229, 1.0, 0.6584, 0.016, 0.01229, 1.0, 0.6584, 0.016, 0.01229, 1.0, 0.6584, 0.016, 0.01229, 1.0, 0.6584, 0.016, 0.01229, 1.0, 0.6584, 0.016, 0.01229, 1.0, 0.6584, 0.016, 0.01229, 1.0, 0.6584, 0.016, 0.01229, 1.0, 0.6584, 0.016, 0.01229, 1.0, 0.6584, 0.016, 0.01229, 1.0, 0.6584, 0.016, 0.01229, 1.0, 0.6584, 0.016, 0.01229, 1.0, 0.6584, 0.016, 0.01229, 1.0, 0.6584, 0.016, 0.01229, 1.0, 0.6584, 0.016, 0.01229, 1.0, 0.6584, 0.016, 0.01229, 1.0, 0.6584, 0.016, 0.01229, 1.0, 0.6584, 0.016, 0.01229, 1.0, 0.6584, 0.016, 0.01229, 1.0, 0.6584, 0.016, 0.01229, 1.0, 0.6584, 0.016, 0.01229, 1.0, 0.6584, 0.016, 0.01229, 1.0, 0.6584, 0.016, 0.01229, 1.0, 0.6584, 0.016, 0.01229, 1.0, 0.6584, 0.016, 0.01229, 1.0, 0.6584, 0.016, 0.01229, 1.0, 0.6584, 0.016, 0.01229, 1.0, 0.6584, 0.016, 0.01229, 1.0, 0.6584, 0.016, 0.01229, 1.0, 0.6584, 0.016, 0.01229, 1.0, 0.6584, 0.016, 0.01229, 1.0, 0.6584, 0.016, 0.01229, 1.0, 0.6584, 0.016, 0.01229, 1.0, 0.6584, 0.016, 0.01229, 1.0, 0.6584, 0.016, 0.01229, 1.0, 0.6584, 0.016, 0.01229, 1.0, 0.6584, 0.016, 0.01229, 1.0, 0.6584, 0.016, 0.01229, 1.0, 0.6584, 0.016, 0.01229, 1.0, 0.6584, 0.016, 0.01229, 1.0, 0.6584, 0.016, 0.01229, 1.0, 0.6584, 0.016, 0.01229, 1.0, 0.6584, 0.016, 0.01229, 1.0, 0.6584, 0.016, 0.01229, 1.0, 0.6584, 0.016, 0.01229, 1.0, 0.6584, 0.016, 0.01229, 1.0, 0.6584, 0.016, 0.01229, 1.0, 0.6584, 0.016, 0.01229, 1.0, 0.6584, 0.016, 0.01229, 1.0, 0.6584, 0.016, 0.01229, 1.0, 0.6584, 0.016, 0.01229, 1.0, 0.6584, 0.016, 0.01229, 1.0, 0.6584, 0.016, 0.01229, 1.0, 0.6584, 0.016, 0.01229, 1.0, 0.6584, 0.016, 0.01229, 1.0, 0.6584, 0.016, 0.01229, 1.0, 0.6584, 0.016, 0.01229, 1.0, 0.6584, 0.016, 0.01229, 1.0, 0.6584, 0.016, 0.01229, 1.0, 0.6584, 0.016, 0.01229, 1.0, 0.6584, 0.016, 0.01229, 1.0, 0.6584, 0.016, 0.01229, 1.0, 0.6584, 0.016, 0.01229, 1.0, 0.6584, 0.016, 0.01229, 1.0, 0.6584, 0.016, 0.01229, 1.0, 0.6584, 0.016, 0.01229, 1.0, 0.6584, 0.016, 0.01229, 1.0, 0.6584, 0.016, 0.01229, 1.0, 0.6584, 0.016, 0.01229, 1.0, 0.6584, 0.016, 0.01229, 1.0, 0.6584, 0.016, 0.01229, 1.0, 0.6584, 0.016, 0.01229, 1.0, 0.6584, 0.016, 0.01229, 1.0, 0.6584, 0.016, 0.01229, 1.0, 0.6584, 0.016, 0.01229, 1.0, 0.6584, 0.016, 0.01229, 1.0, 0.6584, 0.016, 0.01229, 1.0, 0.6584, 0.016, 0.01229, 1.0, 0.6584, 0.016, 0.01229, 1.0, 0.6584, 0.016, 0.01229, 1.0, 0.6584, 0.016, 0.01229, 1.0, 0.6584, 0.016, 0.01229, 1.0, 0.6584, 0.016, 0.01229, 1.0, 0.6584, 0.016, 0.01229, 1.0, 0.6584, 0.016, 0.01229, 1.0, 0.6584, 0.016, 0.01229, 1.0, 0.6584, 0.016, 0.01229, 1.0, 0.6584, 0.016, 0.01229, 1.0, 0.6584, 0.016, 0.01229, 1.0, 0.6584, 0.016, 0.01229, 1.0, 0.6584, 0.016, 0.01229, 1.0, 0.6584, 0.016, 0.01229, 1.0, 0.6584, 0.016, 0.01229, 1.0, 0.6584, 0.016, 0.01229, 1.0])
me_plane.use_remesh_preserve_volume = False
me_plane.use_remesh_preserve_attributes = False
me_plane.use_mirror_vertex_groups = False
me_plane.update()

# ---- objects
ob_plane = bpy.data.objects.new('Plane', me_plane)
ob_lamp = bpy.data.objects.new('Lamp', light_lamp)
ob_camera = bpy.data.objects.new('Camera', cam_camera)

# ---- transforms, parenting, visibility, modifiers, constraints
ob_plane.location = (0.0, 0.0, 0.0)
ob_plane.lineart.crease_threshold = 0.0
ob_lamp.location = (4.076, 1.005, 5.904)
ob_lamp.rotation_euler = (0.6503, 0.05522, 1.866)
ob_lamp.lock_rotations_4d = False
ob_lamp.empty_display_type = 'ARROWS'
ob_lamp.color = (0.0, 0.0, 0.0, 0.0)
ob_lamp.lineart.crease_threshold = 0.0
ob_camera.location = (7.481, -6.508, 5.344)
ob_camera.rotation_euler = (1.109, 0.0, 0.8149)
ob_camera.lock_rotations_4d = False
ob_camera.empty_display_type = 'ARROWS'
ob_camera.color = (0.0, 0.0, 0.0, 0.0)
ob_camera.display_type = 'WIRE'
ob_camera.lineart.crease_threshold = 0.0

# ---- collection membership
col_collection_1.objects.link(ob_plane)
col_collection_1.objects.link(ob_lamp)
col_collection_1.objects.link(ob_camera)

# ---- scene / render settings (as saved in the file)
scene.camera = ob_camera
scene.frame_start = 1; scene.frame_end = 250; scene.frame_set(1)
scene.render.engine = 'BLENDER_EEVEE_NEXT'
scene.render.resolution_percentage = 50
scene.render.dither_intensity = 0.0
scene.cycles.use_denoising = False
scene.cycles.samples = 128
scene.cycles.sampling_pattern = 'TABULATED_SOBOL'
scene.cycles.light_sampling_threshold = 0.0
scene.cycles.use_adaptive_sampling = False
scene.cycles.use_light_tree = False
scene.cycles.blur_glossy = 0.0
scene.cycles.sample_clamp_indirect = 0.0
scene.view_settings.view_transform = 'Standard'
bpy.context.view_layer.update()

